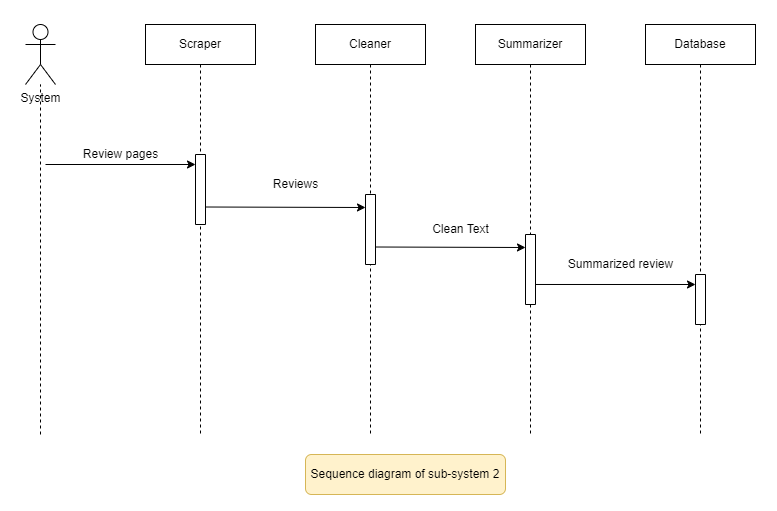

The diagram above was exported from draw.io. Its source (the exported page's mxGraphModel, read from the mxfile embedded in the PNG):
<mxGraphModel dx="1668" dy="82" grid="1" gridSize="10" guides="1" tooltips="1" connect="1" arrows="1" fold="1" page="0" pageScale="1" pageWidth="850" pageHeight="1100" math="0" shadow="0">
  <root>
    <mxCell id="0" />
    <mxCell id="1" parent="0" />
    <mxCell id="Uugr47f-UTZaQ1uugmMv-1" value="Database" style="shape=umlLifeline;perimeter=lifelinePerimeter;whiteSpace=wrap;html=1;container=1;collapsible=0;recursiveResize=0;outlineConnect=0;" parent="1" vertex="1">
      <mxGeometry x="20" y="510" width="110" height="410" as="geometry" />
    </mxCell>
    <mxCell id="198Xwv7K9fEL5O1KVY6C-9" value="" style="rounded=0;whiteSpace=wrap;html=1;direction=south;" parent="Uugr47f-UTZaQ1uugmMv-1" vertex="1">
      <mxGeometry x="50" y="250" width="10" height="50" as="geometry" />
    </mxCell>
    <mxCell id="Uugr47f-UTZaQ1uugmMv-2" value="Scraper" style="shape=umlLifeline;perimeter=lifelinePerimeter;whiteSpace=wrap;html=1;container=1;collapsible=0;recursiveResize=0;outlineConnect=0;fillColor=#FFFFFF;" parent="1" vertex="1">
      <mxGeometry x="-480" y="510" width="110" height="410" as="geometry" />
    </mxCell>
    <mxCell id="198Xwv7K9fEL5O1KVY6C-1" value="" style="rounded=0;whiteSpace=wrap;html=1;direction=south;" parent="Uugr47f-UTZaQ1uugmMv-2" vertex="1">
      <mxGeometry x="50" y="130" width="10" height="70" as="geometry" />
    </mxCell>
    <mxCell id="Uugr47f-UTZaQ1uugmMv-3" value="Cleaner" style="shape=umlLifeline;perimeter=lifelinePerimeter;whiteSpace=wrap;html=1;container=1;collapsible=0;recursiveResize=0;outlineConnect=0;" parent="1" vertex="1">
      <mxGeometry x="-310" y="510" width="110" height="410" as="geometry" />
    </mxCell>
    <mxCell id="Uugr47f-UTZaQ1uugmMv-4" value="" style="rounded=0;whiteSpace=wrap;html=1;direction=south;" parent="Uugr47f-UTZaQ1uugmMv-3" vertex="1">
      <mxGeometry x="50" y="170" width="10" height="70" as="geometry" />
    </mxCell>
    <mxCell id="Uugr47f-UTZaQ1uugmMv-5" value="Summarizer" style="shape=umlLifeline;perimeter=lifelinePerimeter;whiteSpace=wrap;html=1;container=1;collapsible=0;recursiveResize=0;outlineConnect=0;" parent="1" vertex="1">
      <mxGeometry x="-150" y="510" width="110" height="410" as="geometry" />
    </mxCell>
    <mxCell id="198Xwv7K9fEL5O1KVY6C-8" value="" style="rounded=0;whiteSpace=wrap;html=1;direction=south;" parent="Uugr47f-UTZaQ1uugmMv-5" vertex="1">
      <mxGeometry x="50" y="210" width="10" height="70" as="geometry" />
    </mxCell>
    <mxCell id="198Xwv7K9fEL5O1KVY6C-11" value="" style="endArrow=classic;html=1;rounded=0;exitX=0.714;exitY=0;exitDx=0;exitDy=0;exitPerimeter=0;" parent="Uugr47f-UTZaQ1uugmMv-5" source="198Xwv7K9fEL5O1KVY6C-8" edge="1">
      <mxGeometry width="50" height="50" relative="1" as="geometry">
        <mxPoint x="70" y="260" as="sourcePoint" />
        <mxPoint x="220" y="260" as="targetPoint" />
      </mxGeometry>
    </mxCell>
    <mxCell id="KjJZqCARkcLSkrgvF2XU-1" value="System" style="shape=umlActor;verticalLabelPosition=bottom;verticalAlign=top;html=1;outlineConnect=0;" parent="1" vertex="1">
      <mxGeometry x="-600" y="510" width="30" height="60" as="geometry" />
    </mxCell>
    <mxCell id="KjJZqCARkcLSkrgvF2XU-2" value="" style="endArrow=none;dashed=1;html=1;rounded=0;" parent="1" target="KjJZqCARkcLSkrgvF2XU-1" edge="1">
      <mxGeometry width="50" height="50" relative="1" as="geometry">
        <mxPoint x="-585" y="920" as="sourcePoint" />
        <mxPoint x="-560" y="650" as="targetPoint" />
      </mxGeometry>
    </mxCell>
    <mxCell id="198Xwv7K9fEL5O1KVY6C-2" value="" style="endArrow=classic;html=1;rounded=0;" parent="1" edge="1">
      <mxGeometry width="50" height="50" relative="1" as="geometry">
        <mxPoint x="-580" y="650" as="sourcePoint" />
        <mxPoint x="-430" y="650" as="targetPoint" />
      </mxGeometry>
    </mxCell>
    <mxCell id="198Xwv7K9fEL5O1KVY6C-3" value="Review pages" style="text;html=1;align=center;verticalAlign=middle;resizable=0;points=[];autosize=1;strokeColor=none;fillColor=none;" parent="1" vertex="1">
      <mxGeometry x="-550" y="630" width="90" height="20" as="geometry" />
    </mxCell>
    <mxCell id="198Xwv7K9fEL5O1KVY6C-6" value="" style="endArrow=classic;html=1;rounded=0;exitX=0.75;exitY=0;exitDx=0;exitDy=0;" parent="1" source="198Xwv7K9fEL5O1KVY6C-1" edge="1">
      <mxGeometry width="50" height="50" relative="1" as="geometry">
        <mxPoint x="-280" y="700" as="sourcePoint" />
        <mxPoint x="-260" y="693" as="targetPoint" />
      </mxGeometry>
    </mxCell>
    <mxCell id="198Xwv7K9fEL5O1KVY6C-7" value="Reviews" style="text;html=1;align=center;verticalAlign=middle;resizable=0;points=[];autosize=1;strokeColor=none;fillColor=none;" parent="1" vertex="1">
      <mxGeometry x="-360" y="660" width="60" height="20" as="geometry" />
    </mxCell>
    <mxCell id="198Xwv7K9fEL5O1KVY6C-10" value="" style="endArrow=classic;html=1;rounded=0;exitX=0.75;exitY=0;exitDx=0;exitDy=0;" parent="1" source="Uugr47f-UTZaQ1uugmMv-4" edge="1">
      <mxGeometry width="50" height="50" relative="1" as="geometry">
        <mxPoint x="-270" y="770" as="sourcePoint" />
        <mxPoint x="-100" y="733" as="targetPoint" />
      </mxGeometry>
    </mxCell>
    <mxCell id="198Xwv7K9fEL5O1KVY6C-12" value="Clean Text" style="text;html=1;align=center;verticalAlign=middle;resizable=0;points=[];autosize=1;strokeColor=none;fillColor=none;" parent="1" vertex="1">
      <mxGeometry x="-200" y="705" width="70" height="20" as="geometry" />
    </mxCell>
    <mxCell id="198Xwv7K9fEL5O1KVY6C-13" value="Summarized review" style="text;html=1;align=center;verticalAlign=middle;resizable=0;points=[];autosize=1;strokeColor=none;fillColor=none;" parent="1" vertex="1">
      <mxGeometry x="-65" y="740" width="120" height="20" as="geometry" />
    </mxCell>
    <mxCell id="dEd9gnFe6hxxYHbpG5EO-1" value="Sequence diagram of sub-system 2" style="rounded=1;whiteSpace=wrap;html=1;fillColor=#fff2cc;strokeColor=#d6b656;" parent="1" vertex="1">
      <mxGeometry x="-320" y="940" width="200" height="40" as="geometry" />
    </mxCell>
  </root>
</mxGraphModel>